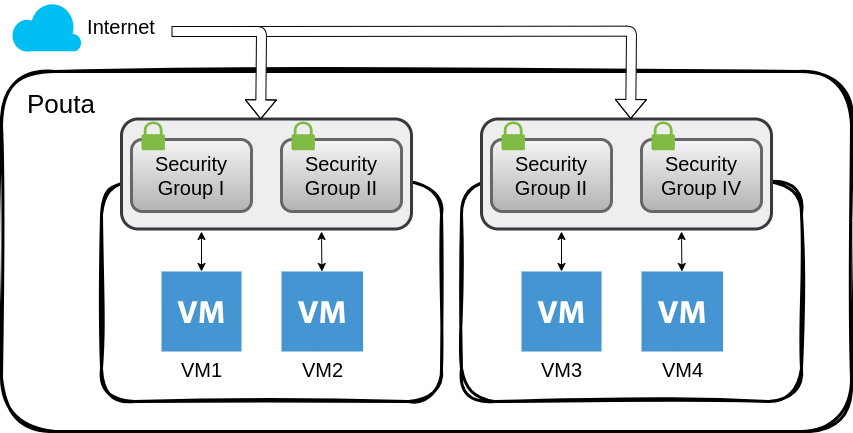

The diagram above was exported from draw.io. Its source (the exported page's mxGraphModel, read from the mxfile embedded in the PNG):
<mxGraphModel dx="2144" dy="1840" grid="1" gridSize="10" guides="1" tooltips="1" connect="1" arrows="1" fold="1" page="1" pageScale="1" pageWidth="850" pageHeight="1100" math="0" shadow="0">
  <root>
    <mxCell id="0" />
    <mxCell id="1" parent="0" />
    <mxCell id="17" value="" style="rounded=1;whiteSpace=wrap;html=1;sketch=1;curveFitting=1;jiggle=2;strokeWidth=3;fillColor=none;" parent="1" vertex="1">
      <mxGeometry x="130" y="190" width="340" height="220" as="geometry" />
    </mxCell>
    <mxCell id="29" value="" style="rounded=1;whiteSpace=wrap;html=1;sketch=0;strokeWidth=3;fontSize=20;fillColor=#eeeeee;strokeColor=#36393d;" parent="1" vertex="1">
      <mxGeometry x="150" y="127.5" width="290" height="110" as="geometry" />
    </mxCell>
    <mxCell id="2" value="" style="rounded=1;whiteSpace=wrap;html=1;sketch=1;curveFitting=1;jiggle=2;strokeWidth=3;fillColor=none;" parent="1" vertex="1">
      <mxGeometry x="30" y="80" width="850" height="360" as="geometry" />
    </mxCell>
    <mxCell id="3" value="&lt;font style=&quot;font-size: 26px;&quot;&gt;Pouta&lt;/font&gt;" style="text;html=1;strokeColor=none;fillColor=none;align=center;verticalAlign=middle;whiteSpace=wrap;rounded=0;" parent="1" vertex="1">
      <mxGeometry x="60" y="97.5" width="60" height="30" as="geometry" />
    </mxCell>
    <mxCell id="6" value="" style="verticalLabelPosition=bottom;html=1;verticalAlign=top;align=center;strokeColor=none;fillColor=#00BEF2;shape=mxgraph.azure.cloud;strokeWidth=3;fontSize=20;" parent="1" vertex="1">
      <mxGeometry x="40" y="10" width="70" height="50" as="geometry" />
    </mxCell>
    <mxCell id="7" value="Internet" style="text;html=1;strokeColor=none;fillColor=none;align=center;verticalAlign=middle;whiteSpace=wrap;rounded=0;sketch=0;strokeWidth=3;fontSize=20;" parent="1" vertex="1">
      <mxGeometry x="120" y="20" width="60" height="30" as="geometry" />
    </mxCell>
    <mxCell id="8" value="VM1" style="shadow=0;dashed=0;html=1;strokeColor=none;fillColor=#4495D1;labelPosition=center;verticalLabelPosition=bottom;verticalAlign=top;align=center;outlineConnect=0;shape=mxgraph.veeam.2d.virtual_machine;sketch=0;strokeWidth=3;fontSize=20;" parent="1" vertex="1">
      <mxGeometry x="190" y="280" width="80" height="80" as="geometry" />
    </mxCell>
    <mxCell id="11" value="VM2" style="shadow=0;dashed=0;html=1;strokeColor=none;fillColor=#4495D1;labelPosition=center;verticalLabelPosition=bottom;verticalAlign=top;align=center;outlineConnect=0;shape=mxgraph.veeam.2d.virtual_machine;sketch=0;strokeWidth=3;fontSize=20;" parent="1" vertex="1">
      <mxGeometry x="310" y="280" width="81.62" height="80" as="geometry" />
    </mxCell>
    <mxCell id="23" value="" style="group" parent="1" vertex="1" connectable="0">
      <mxGeometry x="160" y="130" width="280" height="105" as="geometry" />
    </mxCell>
    <mxCell id="18" value="Security Group I" style="rounded=1;whiteSpace=wrap;html=1;sketch=0;strokeWidth=3;fontSize=20;fillColor=#f5f5f5;strokeColor=#666666;gradientColor=#b3b3b3;" parent="23" vertex="1">
      <mxGeometry y="18" width="120" height="72" as="geometry" />
    </mxCell>
    <mxCell id="19" value="" style="sketch=0;pointerEvents=1;shadow=0;dashed=0;html=1;strokeColor=none;labelPosition=center;verticalLabelPosition=bottom;verticalAlign=top;outlineConnect=0;align=center;shape=mxgraph.office.security.lock_protected;fillColor=#7FBA42;strokeWidth=3;fontSize=20;" parent="23" vertex="1">
      <mxGeometry x="10" width="23.38" height="28.799999999999997" as="geometry" />
    </mxCell>
    <mxCell id="25" value="" style="group" parent="1" vertex="1" connectable="0">
      <mxGeometry x="310" y="130" width="120" height="90" as="geometry" />
    </mxCell>
    <mxCell id="26" value="Security Group II" style="rounded=1;whiteSpace=wrap;html=1;sketch=0;strokeWidth=3;fontSize=20;fillColor=#f5f5f5;strokeColor=#666666;gradientColor=#b3b3b3;" parent="25" vertex="1">
      <mxGeometry y="18" width="120" height="72" as="geometry" />
    </mxCell>
    <mxCell id="27" value="" style="sketch=0;pointerEvents=1;shadow=0;dashed=0;html=1;strokeColor=none;labelPosition=center;verticalLabelPosition=bottom;verticalAlign=top;outlineConnect=0;align=center;shape=mxgraph.office.security.lock_protected;fillColor=#7FBA42;strokeWidth=3;fontSize=20;" parent="25" vertex="1">
      <mxGeometry x="10" width="23.38" height="28.799999999999997" as="geometry" />
    </mxCell>
    <mxCell id="30" value="" style="endArrow=classic;startArrow=classic;html=1;fontSize=26;fillColor=default;" parent="1" target="11" edge="1">
      <mxGeometry width="50" height="50" relative="1" as="geometry">
        <mxPoint x="350" y="240" as="sourcePoint" />
        <mxPoint x="410" y="220" as="targetPoint" />
      </mxGeometry>
    </mxCell>
    <mxCell id="31" value="" style="endArrow=classic;startArrow=classic;html=1;fontSize=26;fillColor=default;" parent="1" source="8" edge="1">
      <mxGeometry width="50" height="50" relative="1" as="geometry">
        <mxPoint x="370" y="310" as="sourcePoint" />
        <mxPoint x="230" y="240" as="targetPoint" />
      </mxGeometry>
    </mxCell>
    <mxCell id="32" value="" style="rounded=1;whiteSpace=wrap;html=1;sketch=1;curveFitting=1;jiggle=2;strokeWidth=3;fillColor=none;" parent="1" vertex="1">
      <mxGeometry x="490" y="190" width="340" height="220" as="geometry" />
    </mxCell>
    <mxCell id="33" value="" style="rounded=1;whiteSpace=wrap;html=1;sketch=0;strokeWidth=3;fontSize=20;fillColor=#eeeeee;strokeColor=#36393d;" parent="1" vertex="1">
      <mxGeometry x="510" y="127.5" width="290" height="110" as="geometry" />
    </mxCell>
    <mxCell id="35" value="VM3" style="shadow=0;dashed=0;html=1;strokeColor=none;fillColor=#4495D1;labelPosition=center;verticalLabelPosition=bottom;verticalAlign=top;align=center;outlineConnect=0;shape=mxgraph.veeam.2d.virtual_machine;sketch=0;strokeWidth=3;fontSize=20;" parent="1" vertex="1">
      <mxGeometry x="550" y="280" width="80" height="80" as="geometry" />
    </mxCell>
    <mxCell id="36" value="VM4" style="shadow=0;dashed=0;html=1;strokeColor=none;fillColor=#4495D1;labelPosition=center;verticalLabelPosition=bottom;verticalAlign=top;align=center;outlineConnect=0;shape=mxgraph.veeam.2d.virtual_machine;sketch=0;strokeWidth=3;fontSize=20;" parent="1" vertex="1">
      <mxGeometry x="670" y="280" width="81.62" height="80" as="geometry" />
    </mxCell>
    <mxCell id="37" value="" style="group" parent="1" vertex="1" connectable="0">
      <mxGeometry x="520" y="130" width="280" height="105" as="geometry" />
    </mxCell>
    <mxCell id="38" value="Security Group II" style="rounded=1;whiteSpace=wrap;html=1;sketch=0;strokeWidth=3;fontSize=20;fillColor=#f5f5f5;strokeColor=#666666;gradientColor=#b3b3b3;" parent="37" vertex="1">
      <mxGeometry y="18" width="120" height="72" as="geometry" />
    </mxCell>
    <mxCell id="39" value="" style="sketch=0;pointerEvents=1;shadow=0;dashed=0;html=1;strokeColor=none;labelPosition=center;verticalLabelPosition=bottom;verticalAlign=top;outlineConnect=0;align=center;shape=mxgraph.office.security.lock_protected;fillColor=#7FBA42;strokeWidth=3;fontSize=20;" parent="37" vertex="1">
      <mxGeometry x="10" width="23.38" height="28.799999999999997" as="geometry" />
    </mxCell>
    <mxCell id="40" value="" style="group" parent="1" vertex="1" connectable="0">
      <mxGeometry x="670" y="130" width="120" height="90" as="geometry" />
    </mxCell>
    <mxCell id="41" value="Security Group IV" style="rounded=1;whiteSpace=wrap;html=1;sketch=0;strokeWidth=3;fontSize=20;fillColor=#f5f5f5;strokeColor=#666666;gradientColor=#b3b3b3;" parent="40" vertex="1">
      <mxGeometry y="18" width="120" height="72" as="geometry" />
    </mxCell>
    <mxCell id="42" value="" style="sketch=0;pointerEvents=1;shadow=0;dashed=0;html=1;strokeColor=none;labelPosition=center;verticalLabelPosition=bottom;verticalAlign=top;outlineConnect=0;align=center;shape=mxgraph.office.security.lock_protected;fillColor=#7FBA42;strokeWidth=3;fontSize=20;" parent="40" vertex="1">
      <mxGeometry x="10" width="23.38" height="28.799999999999997" as="geometry" />
    </mxCell>
    <mxCell id="43" value="" style="endArrow=classic;startArrow=classic;html=1;fontSize=26;fillColor=default;" parent="1" target="36" edge="1">
      <mxGeometry width="50" height="50" relative="1" as="geometry">
        <mxPoint x="710" y="240" as="sourcePoint" />
        <mxPoint x="770" y="220" as="targetPoint" />
      </mxGeometry>
    </mxCell>
    <mxCell id="44" value="" style="endArrow=classic;startArrow=classic;html=1;fontSize=26;fillColor=default;" parent="1" source="35" edge="1">
      <mxGeometry width="50" height="50" relative="1" as="geometry">
        <mxPoint x="730" y="310" as="sourcePoint" />
        <mxPoint x="590" y="240" as="targetPoint" />
      </mxGeometry>
    </mxCell>
    <mxCell id="60" value="" style="shape=flexArrow;endArrow=classic;html=1;fontSize=20;fillColor=default;entryX=0.48;entryY=0.003;entryDx=0;entryDy=0;entryPerimeter=0;" parent="1" edge="1">
      <mxGeometry width="50" height="50" relative="1" as="geometry">
        <mxPoint x="262.3809523809524" y="40" as="sourcePoint" />
        <mxPoint x="659.1999999999999" y="127.49999999999993" as="targetPoint" />
        <Array as="points">
          <mxPoint x="660" y="39.67" />
        </Array>
      </mxGeometry>
    </mxCell>
    <mxCell id="15" value="" style="shape=flexArrow;endArrow=classic;html=1;fontSize=20;fillColor=default;entryX=0.48;entryY=0.003;entryDx=0;entryDy=0;entryPerimeter=0;" parent="1" target="29" edge="1">
      <mxGeometry width="50" height="50" relative="1" as="geometry">
        <mxPoint x="200" y="40" as="sourcePoint" />
        <mxPoint x="330" y="200" as="targetPoint" />
        <Array as="points">
          <mxPoint x="290" y="40" />
        </Array>
      </mxGeometry>
    </mxCell>
  </root>
</mxGraphModel>